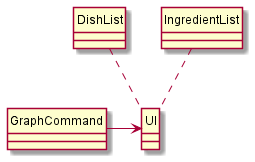

The diagram above was rendered by PlantUML. Its source (embedded in the PNG):
@startuml

hide circle
skinparam classAttributeIconSize 0

class GraphCommand {
}


GraphCommand -> UI
DishList .. UI
IngredientList .. UI


@enduml